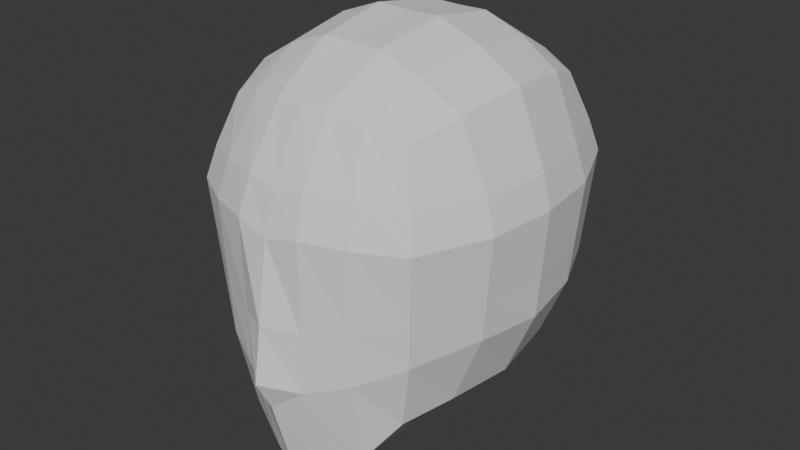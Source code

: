 # Source: Avatar.blend  (saved by Blender 4.4.32; exported with 4.5.12 LTS)
import bpy
from mathutils import Matrix  # noqa: F401  (used for matrix-valued properties, if any)

bpy.ops.wm.read_factory_settings(use_empty=True)
scene = bpy.context.scene
scene.name = 'Scene'

# ---- collections
col_collection = bpy.data.collections.new('Collection'); scene.collection.children.link(col_collection)

# ---- world
world_world = bpy.data.worlds.new('World'); scene.world = world_world
world_world.use_nodes = True; world_world.node_tree.nodes.clear()
_N = world_world.node_tree.nodes; _L = world_world.node_tree.links
n0 = _N.new('ShaderNodeOutputWorld'); n0.name = 'World Output'; n0.location = (300, 300)
n1 = _N.new('ShaderNodeBackground'); n1.name = 'Background'; n1.location = (10, 300)
n1.inputs[0].default_value = (0.05088, 0.05088, 0.05088, 1.0)
_L.new(n1.outputs[0], n0.inputs[0])
n0.is_active_output = True
world_world.color = (0.05088, 0.05088, 0.05088)
world_world.sun_shadow_jitter_overblur = 0.0

# ---- meshes
me_cube_001 = bpy.data.meshes.new('Cube.001')
me_cube_001.from_pydata([(-0.4707, -0.6007, -0.7031), (-0.472, -0.5699, 0.5734), (-0.4721, 0.5724, -0.5689), (-0.472, 0.5721, 0.5734), (0.4707, -0.6007, -0.7031), (0.472, -0.5699, 0.5734), (0.4721, 0.5724, -0.5689), (0.472, 0.5721, 0.5734), (-0.5466, 0.3376, -0.6477), (-0.5838, 0.001009, -0.6873), (-0.5448, -0.3402, -0.6778), (-0.5454, -0.6529, -0.3628), (-0.5837, -0.6881, 0.1845), (-0.5465, -0.6485, 0.3386), (-0.5464, -0.3351, 0.6514), (-0.5835, 0.000999, 0.6909), (-0.5464, 0.3372, 0.6514), (-0.5465, 0.6505, 0.3386), (-0.5837, 0.6902, 0.1845), (-0.5465, 0.6506, -0.3341), (0.1273, 0.6557, -0.6366), (0.0, 0.6652, -0.663), (-0.1273, 0.6557, -0.6366), (-0.1274, 0.6553, 0.6723), (0.0, 0.6658, 0.6666), (0.1274, 0.6553, 0.6723), (0.5465, 0.6505, 0.3386), (0.5837, 0.6902, 0.1845), (0.5465, 0.6506, -0.3341), (0.5448, -0.3402, -0.6778), (0.5838, 0.001009, -0.6873), (0.5466, 0.3376, -0.6477), (0.5464, 0.3372, 0.6514), (0.5835, 0.000999, 0.6909), (0.5464, -0.3351, 0.6514), (0.5465, -0.6485, 0.3386), (0.5837, -0.6881, 0.1845), (0.5454, -0.6529, -0.3628), (-0.1485, -0.7535, -1.036), (0.0, -0.7877, -1.123), (0.1485, -0.7535, -1.036), (0.1274, -0.6532, 0.6723), (0.0, -0.6644, 0.6666), (-0.1274, -0.6532, 0.6723), (-0.6777, -0.3286, -0.3282), (-0.7266, -0.3451, 0.1829), (-0.6802, -0.3309, 0.3321), (-0.727, 0.0002918, -0.3451), (-0.7655, -1.304e-08, 0.1823), (-0.7261, 0.0002736, 0.3456), (-0.6806, 0.3321, -0.3309), (-0.7266, 0.3457, 0.1829), (-0.6802, 0.3317, 0.3321), (-0.1491, 0.8276, -0.3407), (-0.1672, 0.8849, 0.1999), (-0.1491, 0.8275, 0.3762), (0.0, 0.8394, -0.3562), (0.0, 0.8936, 0.1833), (0.0, 0.8397, 0.3588), (0.1491, 0.8276, -0.3407), (0.1672, 0.8849, 0.1999), (0.1491, 0.8275, 0.3762), (0.6806, 0.3321, -0.3309), (0.7266, 0.3457, 0.1829), (0.6802, 0.3317, 0.3321), (0.727, 0.0002918, -0.3451), (0.7655, -1.304e-08, 0.1823), (0.7261, 0.0002736, 0.3456), (0.6777, -0.3286, -0.3282), (0.7266, -0.3451, 0.1829), (0.6802, -0.3309, 0.3321), (0.1501, -0.8802, -0.5386), (0.1672, -0.8839, 0.1966), (0.1491, -0.8254, 0.3762), (0.0, -0.9202, -0.6534), (0.0, -0.8993, 0.1602), (0.0, -0.8385, 0.3588), (-0.1501, -0.8802, -0.5386), (-0.1672, -0.8839, 0.1966), (-0.1491, -0.8254, 0.3762), (-0.149, 0.3597, -0.8092), (0.0, 0.3578, -0.8372), (0.149, 0.3597, -0.8092), (-0.1671, -6.751e-05, -0.8703), (0.0, -0.006998, -0.9125), (0.1671, -6.751e-05, -0.8703), (-0.1507, -0.4133, -1.005), (0.0, -0.4381, -1.108), (0.1507, -0.4133, -1.005), (0.1492, 0.3593, 0.8437), (0.0, 0.3583, 0.8408), (-0.1492, 0.3593, 0.8437), (0.1673, 0.0009989, 0.901), (0.0, 0.0004967, 0.8948), (-0.1673, 0.0009989, 0.901), (0.1492, -0.3572, 0.8437), (0.0, -0.3572, 0.8408), (-0.1492, -0.3572, 0.8437), (0.0, -1.003, -0.4957), (-0.2988, 0.626, -0.614), (-0.2988, 0.626, 0.6355), (-0.333, -0.6971, -0.8949), (-0.2988, -0.6235, 0.6355), (-0.3479, 0.7593, -0.3461), (-0.3764, 0.8114, 0.193), (-0.3479, 0.7593, 0.3676), (-0.3479, -0.7568, 0.3676), (-0.3764, -0.8095, 0.1913), (-0.3479, -0.7911, -0.4691), (-0.3479, -0.3899, -0.8773), (-0.3764, 0.0007119, -0.8016), (-0.3479, 0.3581, -0.7473), (-0.3479, 0.3581, 0.7688), (-0.3764, 0.001266, 0.8209), (-0.3479, -0.3556, 0.7688), (0.2988, 0.626, -0.614), (0.2988, 0.626, 0.6355), (0.333, -0.6971, -0.8949), (0.2988, -0.6235, 0.6355), (0.3479, 0.7593, 0.3676), (0.3764, 0.8114, 0.193), (0.3479, 0.7593, -0.3461), (0.3479, -0.7911, -0.4691), (0.3764, -0.8095, 0.1913), (0.3479, -0.7568, 0.3676), (0.3479, 0.3581, -0.7473), (0.3764, 0.0007119, -0.8016), (0.3479, -0.3899, -0.8773), (0.3479, -0.3556, 0.7688), (0.3764, 0.001266, 0.8209), (0.3479, 0.3581, 0.7688), (-0.561, -0.6672, -0.1399), (-0.5616, 0.6667, -0.1229), (0.5616, 0.6667, -0.1229), (0.561, -0.6672, -0.1399), (-0.6976, -0.3353, -0.1201), (-0.7427, 0.000173, -0.1303), (-0.6994, 0.3377, -0.1217), (-0.1565, 0.8509, -0.1205), (0.0, 0.8615, -0.1365), (0.1565, 0.8509, -0.1205), (0.6994, 0.3377, -0.1217), (0.7427, 0.000173, -0.1303), (0.6976, -0.3353, -0.1201), (0.1571, -0.8817, -0.2392), (0.0, -0.9609, -0.2286), (-0.1571, -0.8817, -0.2392), (-0.3595, -0.7986, -0.2002), (-0.3595, 0.7806, -0.1265), (0.3595, -0.7986, -0.2002), (0.3595, 0.7806, -0.1265)], [], [(135, 45, 48, 136), (45, 46, 49, 48), (136, 48, 51, 137), (48, 49, 52, 51), (0, 11, 44, 10), (131, 12, 45, 135), (12, 13, 46, 45), (13, 1, 14, 46), (46, 14, 15, 49), (49, 15, 16, 52), (52, 16, 3, 17), (51, 52, 17, 18), (137, 51, 18, 132), (8, 50, 19, 2), (9, 47, 50, 8), (10, 44, 47, 9), (138, 54, 57, 139), (54, 55, 58, 57), (139, 57, 60, 140), (57, 58, 61, 60), (99, 103, 53, 22), (148, 104, 54, 138), (104, 105, 55, 54), (105, 100, 23, 55), (55, 23, 24, 58), (58, 24, 25, 61), (119, 116, 7, 26), (120, 119, 26, 27), (150, 120, 27, 133), (115, 121, 28, 6), (21, 56, 59, 20), (22, 53, 56, 21), (141, 63, 66, 142), (63, 64, 67, 66), (142, 66, 69, 143), (66, 67, 70, 69), (6, 28, 62, 31), (133, 27, 63, 141), (27, 26, 64, 63), (26, 7, 32, 64), (64, 32, 33, 67), (67, 33, 34, 70), (70, 34, 5, 35), (69, 70, 35, 36), (143, 69, 36, 134), (29, 68, 37, 4), (30, 65, 68, 29), (31, 62, 65, 30), (144, 72, 75, 145), (72, 73, 76, 75), (145, 75, 78, 146), (75, 76, 79, 78), (117, 122, 71, 40), (149, 123, 72, 144), (123, 124, 73, 72), (124, 118, 41, 73), (73, 41, 42, 76), (76, 42, 43, 79), (106, 102, 1, 13), (107, 106, 13, 12), (147, 107, 12, 131), (101, 108, 11, 0), (39, 74, 77, 38), (40, 71, 74, 39), (80, 81, 84, 83), (81, 82, 85, 84), (83, 84, 87, 86), (84, 85, 88, 87), (99, 22, 80, 111), (22, 21, 81, 80), (21, 20, 82, 81), (115, 6, 31, 125), (125, 31, 30, 126), (126, 30, 29, 127), (127, 29, 4, 117), (87, 88, 40, 39), (86, 87, 39, 38), (109, 86, 38, 101), (110, 83, 86, 109), (111, 80, 83, 110), (89, 90, 93, 92), (90, 91, 94, 93), (92, 93, 96, 95), (93, 94, 97, 96), (116, 25, 89, 130), (25, 24, 90, 89), (24, 23, 91, 90), (100, 3, 16, 112), (112, 16, 15, 113), (113, 15, 14, 114), (114, 14, 1, 102), (96, 97, 43, 42), (95, 96, 42, 41), (128, 95, 41, 118), (129, 92, 95, 128), (130, 89, 92, 129), (74, 71, 98), (77, 74, 98), (97, 114, 102, 43), (94, 113, 114, 97), (91, 112, 113, 94), (23, 100, 112, 91), (8, 111, 110, 9), (9, 110, 109, 10), (10, 109, 101, 0), (2, 99, 111, 8), (38, 77, 108, 101), (146, 78, 107, 147), (78, 79, 106, 107), (79, 43, 102, 106), (17, 3, 100, 105), (18, 17, 105, 104), (132, 18, 104, 148), (2, 19, 103, 99), (32, 130, 129, 33), (33, 129, 128, 34), (34, 128, 118, 5), (7, 116, 130, 32), (88, 127, 117, 40), (85, 126, 127, 88), (82, 125, 126, 85), (20, 115, 125, 82), (35, 5, 118, 124), (36, 35, 124, 123), (134, 36, 123, 149), (4, 37, 122, 117), (20, 59, 121, 115), (140, 60, 120, 150), (60, 61, 119, 120), (61, 25, 116, 119), (59, 140, 150, 121), (37, 134, 149, 122), (19, 132, 148, 103), (77, 146, 147, 108), (108, 147, 131, 11), (122, 149, 144, 71), (98, 145, 146, 77), (71, 144, 145, 98), (68, 143, 134, 37), (28, 133, 141, 62), (65, 142, 143, 68), (62, 141, 142, 65), (121, 150, 133, 28), (103, 148, 138, 53), (56, 139, 140, 59), (53, 138, 139, 56), (50, 137, 132, 19), (11, 131, 135, 44), (47, 136, 137, 50), (44, 135, 136, 47)])
_uv = me_cube_001.uv_layers.new(name='UVMap')
_uv.uv.foreach_set('vector', [0.463, 0.0625, 0.5, 0.0625, 0.5, 0.125, 0.463, 0.125, 0.5, 0.0625, 0.5625, 0.0625, 0.5625, 0.125, 0.5, 0.125, 0.463, 0.125, 0.5, 0.125, 0.5, 0.1875, 0.463, 0.1875, 0.5, 0.125, 0.5625, 0.125, 0.5625, 0.1875, 0.5, 0.1875, 0.375, 0.0, 0.4375, 0.0, 0.4375, 0.0625, 0.375, 0.0625, 0.463, 0.0, 0.5, 0.0, 0.5, 0.0625, 0.463, 0.0625, 0.5, 0.0, 0.5625, 0.0, 0.5625, 0.0625, 0.5, 0.0625, 0.5625, 0.0, 0.625, 0.0, 0.625, 0.0625, 0.5625, 0.0625, 0.5625, 0.0625, 0.625, 0.0625, 0.625, 0.125, 0.5625, 0.125, 0.5625, 0.125, 0.625, 0.125, 0.625, 0.1875, 0.5625, 0.1875, 0.5625, 0.1875, 0.625, 0.1875, 0.625, 0.25, 0.5625, 0.25, 0.5, 0.1875, 0.5625, 0.1875, 0.5625, 0.25, 0.5, 0.25, 0.463, 0.1875, 0.5, 0.1875, 0.5, 0.25, 0.463, 0.25, 0.375, 0.1875, 0.4375, 0.1875, 0.4375, 0.25, 0.375, 0.25, 0.375, 0.125, 0.4375, 0.125, 0.4375, 0.1875, 0.375, 0.1875, 0.375, 0.0625, 0.4375, 0.0625, 0.4375, 0.125, 0.375, 0.125, 0.463, 0.3125, 0.5, 0.3125, 0.5, 0.375, 0.463, 0.375, 0.5, 0.3125, 0.5625, 0.3125, 0.5625, 0.375, 0.5, 0.375, 0.463, 0.375, 0.5, 0.375, 0.5, 0.4375, 0.463, 0.4375, 0.5, 0.375, 0.5625, 0.375, 0.5625, 0.4375, 0.5, 0.4375, 0.375, 0.2812, 0.4375, 0.2812, 0.4375, 0.3125, 0.375, 0.3125, 0.463, 0.2813, 0.5, 0.2813, 0.5, 0.3125, 0.463, 0.3125, 0.5, 0.2813, 0.5625, 0.2812, 0.5625, 0.3125, 0.5, 0.3125, 0.5625, 0.2812, 0.625, 0.2813, 0.625, 0.3125, 0.5625, 0.3125, 0.5625, 0.3125, 0.625, 0.3125, 0.625, 0.375, 0.5625, 0.375, 0.5625, 0.375, 0.625, 0.375, 0.625, 0.4375, 0.5625, 0.4375, 0.5625, 0.4688, 0.625, 0.4688, 0.625, 0.5, 0.5625, 0.5, 0.5, 0.4688, 0.5625, 0.4688, 0.5625, 0.5, 0.5, 0.5, 0.463, 0.4688, 0.5, 0.4688, 0.5, 0.5, 0.463, 0.5, 0.375, 0.4688, 0.4375, 0.4688, 0.4375, 0.5, 0.375, 0.5, 0.375, 0.375, 0.4375, 0.375, 0.4375, 0.4375, 0.375, 0.4375, 0.375, 0.3125, 0.4375, 0.3125, 0.4375, 0.375, 0.375, 0.375, 0.463, 0.5625, 0.5, 0.5625, 0.5, 0.625, 0.463, 0.625, 0.5, 0.5625, 0.5625, 0.5625, 0.5625, 0.625, 0.5, 0.625, 0.463, 0.625, 0.5, 0.625, 0.5, 0.6875, 0.463, 0.6875, 0.5, 0.625, 0.5625, 0.625, 0.5625, 0.6875, 0.5, 0.6875, 0.375, 0.5, 0.4375, 0.5, 0.4375, 0.5625, 0.375, 0.5625, 0.463, 0.5, 0.5, 0.5, 0.5, 0.5625, 0.463, 0.5625, 0.5, 0.5, 0.5625, 0.5, 0.5625, 0.5625, 0.5, 0.5625, 0.5625, 0.5, 0.625, 0.5, 0.625, 0.5625, 0.5625, 0.5625, 0.5625, 0.5625, 0.625, 0.5625, 0.625, 0.625, 0.5625, 0.625, 0.5625, 0.625, 0.625, 0.625, 0.625, 0.6875, 0.5625, 0.6875, 0.5625, 0.6875, 0.625, 0.6875, 0.625, 0.75, 0.5625, 0.75, 0.5, 0.6875, 0.5625, 0.6875, 0.5625, 0.75, 0.5, 0.75, 0.463, 0.6875, 0.5, 0.6875, 0.5, 0.75, 0.463, 0.75, 0.375, 0.6875, 0.4375, 0.6875, 0.4375, 0.75, 0.375, 0.75, 0.375, 0.625, 0.4375, 0.625, 0.4375, 0.6875, 0.375, 0.6875, 0.375, 0.5625, 0.4375, 0.5625, 0.4375, 0.625, 0.375, 0.625, 0.463, 0.8125, 0.5, 0.8125, 0.5, 0.875, 0.463, 0.875, 0.5, 0.8125, 0.5625, 0.8125, 0.5625, 0.875, 0.5, 0.875, 0.463, 0.875, 0.5, 0.875, 0.5, 0.9375, 0.463, 0.9375, 0.5, 0.875, 0.5625, 0.875, 0.5625, 0.9375, 0.5, 0.9375, 0.375, 0.7812, 0.4375, 0.7813, 0.4375, 0.8125, 0.375, 0.8125, 0.463, 0.7813, 0.5, 0.7813, 0.5, 0.8125, 0.463, 0.8125, 0.5, 0.7813, 0.5625, 0.7813, 0.5625, 0.8125, 0.5, 0.8125, 0.5625, 0.7813, 0.625, 0.7813, 0.625, 0.8125, 0.5625, 0.8125, 0.5625, 0.8125, 0.625, 0.8125, 0.625, 0.875, 0.5625, 0.875, 0.5625, 0.875, 0.625, 0.875, 0.625, 0.9375, 0.5625, 0.9375, 0.5625, 0.9688, 0.625, 0.9688, 0.625, 1.0, 0.5625, 1.0, 0.5, 0.9688, 0.5625, 0.9688, 0.5625, 1.0, 0.5, 1.0, 0.463, 0.9688, 0.5, 0.9688, 0.5, 1.0, 0.463, 1.0, 0.375, 0.9687, 0.4375, 0.9688, 0.4375, 1.0, 0.375, 1.0, 0.375, 0.875, 0.4375, 0.875, 0.4375, 0.9375, 0.375, 0.9375, 0.375, 0.8125, 0.4375, 0.8125, 0.4375, 0.875, 0.375, 0.875, 0.1875, 0.5625, 0.25, 0.5625, 0.25, 0.625, 0.1875, 0.625, 0.25, 0.5625, 0.3125, 0.5625, 0.3125, 0.625, 0.25, 0.625, 0.1875, 0.625, 0.25, 0.625, 0.25, 0.6875, 0.1875, 0.6875, 0.25, 0.625, 0.3125, 0.625, 0.3125, 0.6875, 0.25, 0.6875, 0.1562, 0.5, 0.1875, 0.5, 0.1875, 0.5625, 0.1563, 0.5625, 0.1875, 0.5, 0.25, 0.5, 0.25, 0.5625, 0.1875, 0.5625, 0.25, 0.5, 0.3125, 0.5, 0.3125, 0.5625, 0.25, 0.5625, 0.3438, 0.5, 0.375, 0.5, 0.375, 0.5625, 0.3438, 0.5625, 0.3438, 0.5625, 0.375, 0.5625, 0.375, 0.625, 0.3438, 0.625, 0.3438, 0.625, 0.375, 0.625, 0.375, 0.6875, 0.3437, 0.6875, 0.3437, 0.6875, 0.375, 0.6875, 0.375, 0.75, 0.3438, 0.75, 0.25, 0.6875, 0.3125, 0.6875, 0.3125, 0.75, 0.25, 0.75, 0.1875, 0.6875, 0.25, 0.6875, 0.25, 0.75, 0.1875, 0.75, 0.1562, 0.6875, 0.1875, 0.6875, 0.1875, 0.75, 0.1563, 0.75, 0.1563, 0.625, 0.1875, 0.625, 0.1875, 0.6875, 0.1562, 0.6875, 0.1563, 0.5625, 0.1875, 0.5625, 0.1875, 0.625, 0.1563, 0.625, 0.6875, 0.5625, 0.75, 0.5625, 0.75, 0.625, 0.6875, 0.625, 0.75, 0.5625, 0.8125, 0.5625, 0.8125, 0.625, 0.75, 0.625, 0.6875, 0.625, 0.75, 0.625, 0.75, 0.6875, 0.6875, 0.6875, 0.75, 0.625, 0.8125, 0.625, 0.8125, 0.6875, 0.75, 0.6875, 0.6562, 0.5, 0.6875, 0.5, 0.6875, 0.5625, 0.6563, 0.5625, 0.6875, 0.5, 0.75, 0.5, 0.75, 0.5625, 0.6875, 0.5625, 0.75, 0.5, 0.8125, 0.5, 0.8125, 0.5625, 0.75, 0.5625, 0.8438, 0.5, 0.875, 0.5, 0.875, 0.5625, 0.8438, 0.5625, 0.8438, 0.5625, 0.875, 0.5625, 0.875, 0.625, 0.8438, 0.625, 0.8438, 0.625, 0.875, 0.625, 0.875, 0.6875, 0.8438, 0.6875, 0.8438, 0.6875, 0.875, 0.6875, 0.875, 0.75, 0.8438, 0.75, 0.75, 0.6875, 0.8125, 0.6875, 0.8125, 0.75, 0.75, 0.75, 0.6875, 0.6875, 0.75, 0.6875, 0.75, 0.75, 0.6875, 0.75, 0.6562, 0.6875, 0.6875, 0.6875, 0.6875, 0.75, 0.6562, 0.75, 0.6562, 0.625, 0.6875, 0.625, 0.6875, 0.6875, 0.6562, 0.6875, 0.6563, 0.5625, 0.6875, 0.5625, 0.6875, 0.625, 0.6562, 0.625, 0.4375, 0.875, 0.4375, 0.8125, 0.4375, 0.875, 0.4375, 0.9375, 0.4375, 0.875, 0.4375, 0.875, 0.8125, 0.6875, 0.8438, 0.6875, 0.8438, 0.75, 0.8125, 0.75, 0.8125, 0.625, 0.8438, 0.625, 0.8438, 0.6875, 0.8125, 0.6875, 0.8125, 0.5625, 0.8438, 0.5625, 0.8438, 0.625, 0.8125, 0.625, 0.8125, 0.5, 0.8438, 0.5, 0.8438, 0.5625, 0.8125, 0.5625, 0.125, 0.5625, 0.1563, 0.5625, 0.1563, 0.625, 0.125, 0.625, 0.125, 0.625, 0.1563, 0.625, 0.1562, 0.6875, 0.125, 0.6875, 0.125, 0.6875, 0.1562, 0.6875, 0.1563, 0.75, 0.125, 0.75, 0.125, 0.5, 0.1562, 0.5, 0.1563, 0.5625, 0.125, 0.5625, 0.375, 0.9375, 0.4375, 0.9375, 0.4375, 0.9688, 0.375, 0.9687, 0.463, 0.9375, 0.5, 0.9375, 0.5, 0.9688, 0.463, 0.9688, 0.5, 0.9375, 0.5625, 0.9375, 0.5625, 0.9688, 0.5, 0.9688, 0.5625, 0.9375, 0.625, 0.9375, 0.625, 0.9688, 0.5625, 0.9688, 0.5625, 0.25, 0.625, 0.25, 0.625, 0.2813, 0.5625, 0.2812, 0.5, 0.25, 0.5625, 0.25, 0.5625, 0.2812, 0.5, 0.2813, 0.463, 0.25, 0.5, 0.25, 0.5, 0.2813, 0.463, 0.2813, 0.375, 0.25, 0.4375, 0.25, 0.4375, 0.2812, 0.375, 0.2812, 0.625, 0.5625, 0.6563, 0.5625, 0.6562, 0.625, 0.625, 0.625, 0.625, 0.625, 0.6562, 0.625, 0.6562, 0.6875, 0.625, 0.6875, 0.625, 0.6875, 0.6562, 0.6875, 0.6562, 0.75, 0.625, 0.75, 0.625, 0.5, 0.6562, 0.5, 0.6563, 0.5625, 0.625, 0.5625, 0.3125, 0.6875, 0.3437, 0.6875, 0.3438, 0.75, 0.3125, 0.75, 0.3125, 0.625, 0.3438, 0.625, 0.3437, 0.6875, 0.3125, 0.6875, 0.3125, 0.5625, 0.3438, 0.5625, 0.3438, 0.625, 0.3125, 0.625, 0.3125, 0.5, 0.3438, 0.5, 0.3438, 0.5625, 0.3125, 0.5625, 0.5625, 0.75, 0.625, 0.75, 0.625, 0.7813, 0.5625, 0.7813, 0.5, 0.75, 0.5625, 0.75, 0.5625, 0.7813, 0.5, 0.7813, 0.463, 0.75, 0.5, 0.75, 0.5, 0.7813, 0.463, 0.7813, 0.375, 0.75, 0.4375, 0.75, 0.4375, 0.7813, 0.375, 0.7812, 0.375, 0.4375, 0.4375, 0.4375, 0.4375, 0.4688, 0.375, 0.4688, 0.463, 0.4375, 0.5, 0.4375, 0.5, 0.4688, 0.463, 0.4688, 0.5, 0.4375, 0.5625, 0.4375, 0.5625, 0.4688, 0.5, 0.4688, 0.5625, 0.4375, 0.625, 0.4375, 0.625, 0.4688, 0.5625, 0.4688, 0.4375, 0.4375, 0.463, 0.4375, 0.463, 0.4688, 0.4375, 0.4688, 0.4375, 0.75, 0.463, 0.75, 0.463, 0.7813, 0.4375, 0.7813, 0.4375, 0.25, 0.463, 0.25, 0.463, 0.2813, 0.4375, 0.2812, 0.4375, 0.9375, 0.463, 0.9375, 0.463, 0.9688, 0.4375, 0.9688, 0.4375, 0.9688, 0.463, 0.9688, 0.463, 1.0, 0.4375, 1.0, 0.4375, 0.7813, 0.463, 0.7813, 0.463, 0.8125, 0.4375, 0.8125, 0.4375, 0.875, 0.463, 0.875, 0.463, 0.9375, 0.4375, 0.9375, 0.4375, 0.8125, 0.463, 0.8125, 0.463, 0.875, 0.4375, 0.875, 0.4375, 0.6875, 0.463, 0.6875, 0.463, 0.75, 0.4375, 0.75, 0.4375, 0.5, 0.463, 0.5, 0.463, 0.5625, 0.4375, 0.5625, 0.4375, 0.625, 0.463, 0.625, 0.463, 0.6875, 0.4375, 0.6875, 0.4375, 0.5625, 0.463, 0.5625, 0.463, 0.625, 0.4375, 0.625, 0.4375, 0.4688, 0.463, 0.4688, 0.463, 0.5, 0.4375, 0.5, 0.4375, 0.2812, 0.463, 0.2813, 0.463, 0.3125, 0.4375, 0.3125, 0.4375, 0.375, 0.463, 0.375, 0.463, 0.4375, 0.4375, 0.4375, 0.4375, 0.3125, 0.463, 0.3125, 0.463, 0.375, 0.4375, 0.375, 0.4375, 0.1875, 0.463, 0.1875, 0.463, 0.25, 0.4375, 0.25, 0.4375, 0.0, 0.463, 0.0, 0.463, 0.0625, 0.4375, 0.0625, 0.4375, 0.125, 0.463, 0.125, 0.463, 0.1875, 0.4375, 0.1875, 0.4375, 0.0625, 0.463, 0.0625, 0.463, 0.125, 0.4375, 0.125])
me_cube_001.use_mirror_x = True
me_cube_001.update()

# ---- objects
ob_cube = bpy.data.objects.new('Cube', me_cube_001)

# ---- transforms, parenting, visibility, modifiers, constraints
ob_cube.location = (0.0, 0.0, 0.0)
ob_cube.use_mesh_mirror_x = True

# ---- collection membership
col_collection.objects.link(ob_cube)

# ---- scene / render settings (as saved in the file)
scene.frame_start = 1; scene.frame_end = 250; scene.frame_set(0)
scene.render.engine = 'BLENDER_EEVEE_NEXT'
bpy.context.view_layer.update()

# ---- added for rendering (the .blend has no active camera and no usable light): camera, sun
cam_auto = bpy.data.cameras.new('AutoCamera')
cam_auto.lens = 50.0
cam_auto.sensor_width = 36.0
cam_auto.clip_end = 1000.0
ob_auto_camera = bpy.data.objects.new('AutoCamera', cam_auto)
scene.collection.objects.link(ob_auto_camera)
ob_auto_camera.location = (2.93125, -3.57235, 2.23417)
ob_auto_camera.rotation_euler = (1.09748, -7.21219e-08, 0.694738)
scene.camera = ob_auto_camera
light_auto_sun = bpy.data.lights.new('AutoSun', 'SUN')
light_auto_sun.energy = 3.0
light_auto_sun.angle = 0.0523599
ob_auto_sun = bpy.data.objects.new('AutoSun', light_auto_sun)
scene.collection.objects.link(ob_auto_sun)
ob_auto_sun.rotation_euler = (0.872665, 0.174533, 0.523599)
bpy.context.view_layer.update()
